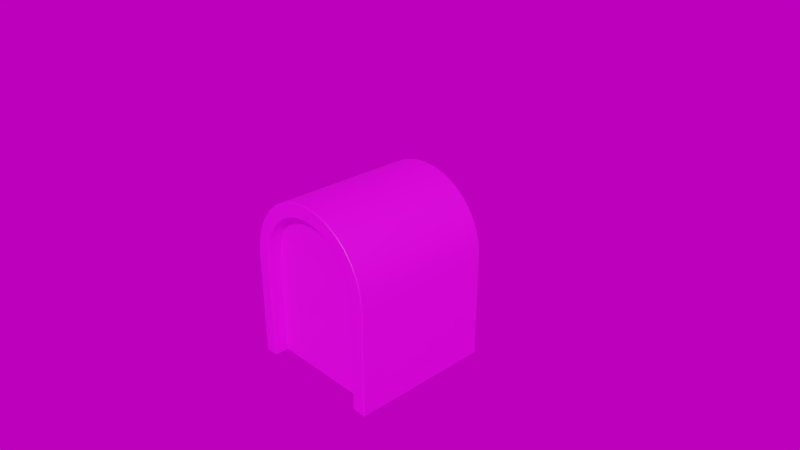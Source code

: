 # Source: gate_placeholder.blend  (saved by Blender 2.91.10; exported with 4.5.12 LTS)
import bpy
from mathutils import Matrix  # noqa: F401  (used for matrix-valued properties, if any)

bpy.ops.wm.read_factory_settings(use_empty=True)
scene = bpy.context.scene
scene.name = 'Scene'

# ---- collections
col_collection_1 = bpy.data.collections.new('Collection 1'); scene.collection.children.link(col_collection_1)

# ---- images (referenced by path relative to the original .blend; pixels are not part of the script)
import os
ASSET_DIR = os.environ.get("B2B_ASSET_DIR", "")  # directory of the original .blend (textures are referenced by path, not embedded)
HERE = os.path.dirname(os.path.abspath(__file__))  # packed textures are extracted next to this script under _unpacked/

def load_image(name, relpath, width, height, colorspace="sRGB"):
    """Load a texture the original file referenced (path relative to the .blend, or extracted next to this script)."""
    p = next((c for c in (os.path.join(HERE, relpath), os.path.join(ASSET_DIR, relpath)) if relpath and os.path.exists(c)), "")
    if p:
        img = bpy.data.images.load(p, check_existing=True)
        img.name = name
    else:  # same state as the original file: an image datablock whose file is absent (Cycles renders it pink)
        img = bpy.data.images.new(name, width, height)
        img.source = "FILE"
        img.filepath = "//" + (relpath or name)
    img.colorspace_settings.name = colorspace
    return img
img_bricksold01_col_var1_1k_jpg = load_image('BricksOld01_COL_VAR1_1K.jpg', 'BricksOld01_COL_VAR1_1K.jpg', 1024, 1024, 'sRGB')
img_hdrskycloudy004_hdr_6k_exr = load_image('HdrSkyCloudy004_HDR_6K.exr', 'HdrSkyCloudy004_HDR_6K.exr', 1024, 1024, 'Linear Rec.709')

# ---- materials (node trees are filled in below, after node groups)
mat_material = bpy.data.materials.new('Material')
mat_material.use_transparent_shadow = False

# ---- node groups
ng_auto_smooth = bpy.data.node_groups.new('Auto Smooth', 'GeometryNodeTree')
_s = ng_auto_smooth.interface.new_socket(name='Geometry', in_out='OUTPUT', socket_type='NodeSocketGeometry')
_s = ng_auto_smooth.interface.new_socket(name='Geometry', in_out='INPUT', socket_type='NodeSocketGeometry')
_s = ng_auto_smooth.interface.new_socket(name='Angle', in_out='INPUT', socket_type='NodeSocketFloat')
_s.subtype = 'ANGLE'
_s.min_value = 0.0
_s.max_value = 3.142
ng_auto_smooth.is_modifier = True
_N = ng_auto_smooth.nodes; _L = ng_auto_smooth.links
n0 = _N.new('NodeGroupOutput'); n0.name = 'Group Output'; n0.location = (480, -100)
n1 = _N.new('NodeGroupInput'); n1.name = 'Group Input'; n1.location = (-420, -300)
n2 = _N.new('NodeGroupInput'); n2.name = 'Group Input.001'; n2.location = (-60, -100)
n3 = _N.new('GeometryNodeSetShadeSmooth'); n3.name = 'Set Shade Smooth'; n3.location = (120, -100)
n3.domain = 'EDGE'
n4 = _N.new('GeometryNodeSetShadeSmooth'); n4.name = 'Set Shade Smooth.001'; n4.location = (300, -100)
n5 = _N.new('GeometryNodeInputMeshEdgeAngle'); n5.name = 'Edge Angle'; n5.location = (-420, -220)
n6 = _N.new('GeometryNodeInputEdgeSmooth'); n6.name = 'Is Edge Smooth'; n6.location = (-60, -160)
n7 = _N.new('GeometryNodeInputShadeSmooth'); n7.name = 'Is Face Smooth'; n7.location = (-240, -340)
n8 = _N.new('FunctionNodeBooleanMath'); n8.name = 'Boolean Math'; n8.location = (-60, -220)
n9 = _N.new('FunctionNodeCompare'); n9.name = 'Compare'; n9.location = (-240, -180)
n9.operation = 'LESS_EQUAL'
_L.new(n5.outputs[0], n9.inputs[0])
_L.new(n4.outputs[0], n0.inputs[0])
_L.new(n1.outputs[1], n9.inputs[1])
_L.new(n9.outputs[0], n8.inputs[0])
_L.new(n7.outputs[0], n8.inputs[1])
_L.new(n2.outputs[0], n3.inputs[0])
_L.new(n6.outputs[0], n3.inputs[1])
_L.new(n3.outputs[0], n4.inputs[0])
_L.new(n8.outputs[0], n3.inputs[2])
n0.is_active_output = True

# ---- material node trees
mat_material.use_nodes = True; mat_material.node_tree.nodes.clear()
_N = mat_material.node_tree.nodes; _L = mat_material.node_tree.links
n0 = _N.new('ShaderNodeBsdfPrincipled'); n0.name = 'Principled BSDF'; n0.location = (10, 300)
n0.distribution = 'GGX'
n0.subsurface_method = 'BURLEY'
n0.inputs[3].default_value = 1.45
n0.inputs[27].default_value = (0.0, 0.0, 0.0, 1.0)
n0.inputs[28].default_value = 1.0
n1 = _N.new('ShaderNodeOutputMaterial'); n1.name = 'Material Output'; n1.location = (300, 300)
n2 = _N.new('ShaderNodeTexImage'); n2.name = 'Image Texture'; n2.location = (-480, 320)
n2.image = img_bricksold01_col_var1_1k_jpg
_L.new(n0.outputs[0], n1.inputs[0])
_L.new(n2.outputs[0], n0.inputs[0])
n1.is_active_output = True

# ---- world
world_world = bpy.data.worlds.new('World'); scene.world = world_world
world_world.use_nodes = True; world_world.node_tree.nodes.clear()
_N = world_world.node_tree.nodes; _L = world_world.node_tree.links
n0 = _N.new('ShaderNodeMath'); n0.name = 'Math'; n0.location = (-166, 272)
n0.operation = 'MULTIPLY'
n0.inputs[2].default_value = 0.0
n1 = _N.new('ShaderNodeMath'); n1.name = 'Math.001'; n1.location = (27, 275)
n1.inputs[2].default_value = 0.0
n2 = _N.new('ShaderNodeBackground'); n2.name = 'Background'; n2.location = (291, 365)
n3 = _N.new('NodeReroute'); n3.name = 'Reroute'; n3.location = (-259, 307)
n3.width = 16
n4 = _N.new('ShaderNodeTexEnvironment'); n4.name = 'Environment Texture'; n4.location = (-698, 345)
n4.width = 280
n4.image = img_hdrskycloudy004_hdr_6k_exr
n5 = _N.new('ShaderNodeTexNoise'); n5.name = 'Musgrave Texture'; n5.location = (-569, 105)
n5.width = 150
n5.normalize = False
n5.inputs[2].default_value = 1.0
n5.inputs[3].default_value = 0.0
n5.inputs[4].default_value = 1.0
n5.inputs[5].default_value = 1.0
n6 = _N.new('ShaderNodeOutputWorld'); n6.name = 'World Output'; n6.location = (476, 366)
n7 = _N.new('ShaderNodeRGB'); n7.name = 'RGB'; n7.location = (-559, 568)
n7.outputs[0].default_value = (0.07888, 0.09304, 0.5, 1.0)
_L.new(n2.outputs[0], n6.inputs[0])
_L.new(n0.outputs[0], n1.inputs[0])
_L.new(n3.outputs[0], n2.inputs[0])
_L.new(n3.outputs[0], n0.inputs[0])
_L.new(n1.outputs[0], n2.inputs[1])
_L.new(n4.outputs[0], n3.inputs[0])
n6.is_active_output = True
world_world.color = (0.05088, 0.05088, 0.05088)
world_world.use_sun_shadow = False
world_world.sun_shadow_jitter_overblur = 0.0
world_world.cycles.sample_map_resolution = 2048

# ---- cameras
cam_camera = bpy.data.cameras.new('Camera')
cam_camera.clip_end = 100.0
cam_camera.lens = 35.0
cam_camera.sensor_width = 32.0
cam_camera.sensor_height = 18.0
cam_camera.ortho_scale = 7.314
cam_camera.dof.focus_distance = 0.0

# ---- meshes
me_cylinder = bpy.data.meshes.new('Cylinder')
me_cylinder.from_pydata([(-7.673e-08, -0.201, -1.0), (-7.673e-08, -0.201, 1.0), (0.1559, -0.2163, -1.0), (0.1559, -0.2163, 1.0), (0.3058, -0.2618, -1.0), (0.3058, -0.2618, 1.0), (0.4439, -0.3356, -1.0), (0.4439, -0.3356, 1.0), (0.565, -0.435, -1.0), (0.565, -0.435, 1.0), (0.6644, -0.5561, -1.0), (0.6644, -0.5561, 1.0), (0.7382, -0.6942, -1.0), (0.7382, -0.6942, 1.0), (0.7837, -0.8441, -1.0), (0.7837, -0.8441, 1.0), (0.8, -1.01, -1.0), (0.8, -1.01, 1.0), (-0.8, -2.5, 1.0), (-0.8, -2.5, -1.0), (0.8, -2.5, 1.0), (0.8, -2.5, -1.0), (-0.8, -1.01, -1.0), (-0.8, -1.01, 1.0), (-0.7837, -0.8441, -1.0), (-0.7837, -0.8441, 1.0), (-0.7382, -0.6942, -1.0), (-0.7382, -0.6942, 1.0), (-0.6644, -0.5561, -1.0), (-0.6644, -0.5561, 1.0), (-0.565, -0.435, -1.0), (-0.565, -0.435, 1.0), (-0.4439, -0.3356, -1.0), (-0.4439, -0.3356, 1.0), (-0.3058, -0.2618, -1.0), (-0.3058, -0.2618, 1.0), (-0.1559, -0.2163, -1.0), (-0.1559, -0.2163, 1.0), (0.0, 0.0, -1.0), (0.1951, -0.01921, -1.0), (0.1951, -0.01921, 1.0), (0.0, 0.0, 1.0), (0.3827, -0.07612, -1.0), (0.3827, -0.07612, 1.0), (0.5556, -0.1685, -1.0), (0.5556, -0.1685, 1.0), (0.7071, -0.2929, -1.0), (0.7071, -0.2929, 1.0), (0.8315, -0.4444, -1.0), (0.8315, -0.4444, 1.0), (0.9239, -0.6173, -1.0), (0.9239, -0.6173, 1.0), (0.9808, -0.8049, -1.0), (0.9808, -0.8049, 1.0), (1.0, -1.0, -1.0), (1.0, -1.0, 1.0), (-1.0, -2.5, -1.0), (1.0, -2.5, -1.0), (-1.0, -2.5, 1.0), (1.0, -2.5, 1.0), (-1.0, -1.0, -1.0), (-1.0, -1.0, 1.0), (-0.9808, -0.8049, -1.0), (-0.9808, -0.8049, 1.0), (-0.9239, -0.6173, -1.0), (-0.9239, -0.6173, 1.0), (-0.8315, -0.4444, -1.0), (-0.8315, -0.4444, 1.0), (-0.7071, -0.2929, -1.0), (-0.7071, -0.2929, 1.0), (-0.5556, -0.1685, -1.0), (-0.5556, -0.1685, 1.0), (-0.3827, -0.07612, -1.0), (-0.3827, -0.07612, 1.0), (-0.1951, -0.01921, -1.0), (-0.1951, -0.01921, 1.0), (0.1559, -0.2163, 0.8), (-7.673e-08, -0.201, 0.8), (0.3058, -0.2618, 0.8), (0.4439, -0.3356, 0.8), (0.565, -0.435, 0.8), (0.6644, -0.5561, 0.8), (0.7382, -0.6942, 0.8), (0.7837, -0.8441, 0.8), (0.8, -1.01, 0.8), (-0.8, -2.5, 0.8), (0.8, -2.5, 0.8), (-0.8, -1.01, 0.8), (-0.7837, -0.8441, 0.8), (-0.7382, -0.6942, 0.8), (-0.6644, -0.5561, 0.8), (-0.565, -0.435, 0.8), (-0.4439, -0.3356, 0.8), (-0.3058, -0.2618, 0.8), (-0.1559, -0.2163, 0.8), (-8.375e-08, -0.201, -0.8), (0.1559, -0.2163, -0.8), (0.3058, -0.2618, -0.8), (0.4439, -0.3356, -0.8), (0.565, -0.435, -0.8), (0.6644, -0.5561, -0.8), (0.7382, -0.6942, -0.8), (0.7837, -0.8441, -0.8), (0.8, -1.01, -0.8), (-0.8, -2.5, -0.8), (0.8, -2.5, -0.8), (-0.8, -1.01, -0.8), (-0.7837, -0.8441, -0.8), (-0.7382, -0.6942, -0.8), (-0.6644, -0.5561, -0.8), (-0.565, -0.435, -0.8), (-0.4439, -0.3356, -0.8), (-0.3058, -0.2618, -0.8), (-0.1559, -0.2163, -0.8)], [], [(38, 41, 40, 39), (39, 40, 43, 42), (42, 43, 45, 44), (44, 45, 47, 46), (46, 47, 49, 48), (48, 49, 51, 50), (50, 51, 53, 52), (52, 53, 55, 54), (26, 28, 109, 108), (20, 17, 84, 86), (13, 11, 81, 82), (54, 55, 59, 57), (61, 60, 56, 58), (60, 61, 63, 62), (62, 63, 65, 64), (64, 65, 67, 66), (66, 67, 69, 68), (68, 69, 71, 70), (70, 71, 73, 72), (72, 73, 75, 74), (74, 75, 41, 38), (2, 0, 38, 39), (1, 3, 40, 41), (4, 2, 39, 42), (3, 5, 43, 40), (6, 4, 42, 44), (5, 7, 45, 43), (8, 6, 44, 46), (7, 9, 47, 45), (10, 8, 46, 48), (9, 11, 49, 47), (12, 10, 48, 50), (11, 13, 51, 49), (14, 12, 50, 52), (13, 15, 53, 51), (16, 14, 52, 54), (15, 17, 55, 53), (35, 33, 92, 93), (76, 77, 94, 93, 92, 91, 90, 89, 88, 87, 85, 86, 84, 83, 82, 81, 80, 79, 78), (17, 20, 59, 55), (21, 16, 54, 57), (22, 19, 56, 60), (18, 23, 61, 58), (24, 22, 60, 62), (23, 25, 63, 61), (26, 24, 62, 64), (25, 27, 65, 63), (28, 26, 64, 66), (27, 29, 67, 65), (30, 28, 66, 68), (29, 31, 69, 67), (32, 30, 68, 70), (31, 33, 71, 69), (34, 32, 70, 72), (33, 35, 73, 71), (36, 34, 72, 74), (35, 37, 75, 73), (0, 36, 74, 38), (37, 1, 41, 75), (29, 27, 89, 90), (7, 5, 78, 79), (37, 35, 93, 94), (15, 13, 82, 83), (23, 18, 85, 87), (31, 29, 90, 91), (9, 7, 79, 80), (1, 37, 94, 77), (17, 15, 83, 84), (25, 23, 87, 88), (3, 1, 77, 76), (33, 31, 91, 92), (11, 9, 80, 81), (57, 105, 21), (27, 25, 88, 89), (5, 3, 76, 78), (96, 97, 98, 99, 100, 101, 102, 103, 105, 104, 106, 107, 108, 109, 110, 111, 112, 113, 95), (4, 6, 98, 97), (16, 21, 105, 103), (34, 36, 113, 112), (12, 14, 102, 101), (19, 22, 106, 104), (28, 30, 110, 109), (6, 8, 99, 98), (36, 0, 95, 113), (14, 16, 103, 102), (22, 24, 107, 106), (0, 2, 96, 95), (30, 32, 111, 110), (8, 10, 100, 99), (105, 86, 85, 104), (24, 26, 108, 107), (2, 4, 97, 96), (32, 34, 112, 111), (10, 12, 101, 100), (20, 86, 59), (57, 59, 86, 105), (19, 104, 56), (58, 85, 18), (56, 104, 85, 58)])
me_cylinder.polygons.foreach_set('use_smooth', [True] * 99)
_k = set([(0, 2), (0, 36), (1, 3), (1, 37), (2, 4), (3, 5), (4, 6), (5, 7), (6, 8), (7, 9), (8, 10), (9, 11), (10, 12), (11, 13), (12, 14), (13, 15), (14, 16), (15, 17), (16, 21), (17, 20), (18, 23), (18, 58), (18, 85), (19, 22), (19, 56), (19, 104), (20, 59), (20, 86), (21, 57), (21, 105), (22, 24), (23, 25), (24, 26), (25, 27), (26, 28), (27, 29), (28, 30), (29, 31), (30, 32), (31, 33), (32, 34), (33, 35), (34, 36), (35, 37), (38, 39), (38, 74), (39, 42), (40, 41), (40, 43), (41, 75), (42, 44), (43, 45), (44, 46), (45, 47), (46, 48), (47, 49), (48, 50), (49, 51), (50, 52), (51, 53), (52, 54), (53, 55), (54, 57), (55, 59), (56, 58), (56, 60), (57, 59), (58, 61), (60, 62), (61, 63), (62, 64), (63, 65), (64, 66), (65, 67), (66, 68), (67, 69), (68, 70), (69, 71), (70, 72), (71, 73), (72, 74), (73, 75), (76, 77), (76, 78), (77, 94), (78, 79), (79, 80), (80, 81), (81, 82), (82, 83), (83, 84), (84, 86), (85, 86), (85, 87), (87, 88), (88, 89), (89, 90), (90, 91), (91, 92), (92, 93), (93, 94), (95, 96), (95, 113), (96, 97), (97, 98), (98, 99), (99, 100), (100, 101), (101, 102), (102, 103), (103, 105), (104, 105), (104, 106), (106, 107), (107, 108), (108, 109), (109, 110), (110, 111), (111, 112), (112, 113)])
me_cylinder.attributes.new('sharp_edge', 'BOOLEAN', 'EDGE').data.foreach_set('value', [ (min(e.vertices), max(e.vertices)) in _k for e in me_cylinder.edges])
_uv = me_cylinder.uv_layers.new(name='UVMap')
_uv.uv.foreach_set('vector', [0.2084, 1.424, 0.2084, 2.94, 0.3569, 2.94, 0.3569, 1.424, 0.3569, 1.424, 0.3569, 2.94, 0.5026, 2.94, 0.5026, 1.424, 0.5026, 1.424, 0.5026, 2.94, 0.6399, 2.94, 0.6399, 1.424, 0.6399, 1.424, 0.6399, 2.94, 0.7634, 2.94, 0.7634, 1.424, 0.7634, 1.424, 0.7634, 2.94, 0.8685, 2.94, 0.8685, 1.424, 1.212, -0.1055, -0.3031, -0.1055, -0.3031, 0.01578, 1.212, 0.01578, 1.212, 0.01578, -0.3031, 0.01578, -0.3031, 0.1515, 1.212, 0.1515, 1.212, 0.1515, -0.3031, 0.1515, -0.3031, 0.2964, 1.212, 0.2964, 2.577, 0.8792, 2.577, 0.99, 2.728, 0.99, 2.728, 0.8792, 2.425, 1.09, 2.425, 2.22, 2.577, 2.22, 2.577, 1.09, 2.425, 2.458, 2.425, 2.563, 2.577, 2.563, 2.577, 2.458, 1.212, 0.2964, -0.3031, 0.2964, -0.3031, 1.424, 1.212, 1.424, -0.3031, 0.4322, -1.819, 0.4322, -1.819, 1.569, -0.3031, 1.569, -1.819, 0.4322, -0.3031, 0.4322, -0.3031, 0.2843, -1.819, 0.2843, -1.819, 0.2843, -0.3031, 0.2843, -0.3031, 0.1417, -1.819, 0.1417, -1.819, 0.1417, -0.3031, 0.1417, -0.3031, 0.01013, -1.819, 0.01013, -1.819, 0.01013, -0.3031, 0.01013, -0.3031, -0.1055, -1.819, -0.1055, -0.3031, 1.424, -0.3031, 2.94, -0.1981, 2.94, -0.1981, 1.424, -0.1981, 1.424, -0.1981, 2.94, -0.07456, 2.94, -0.07456, 1.424, -0.07456, 1.424, -0.07456, 2.94, 0.06269, 2.94, 0.06269, 1.424, 0.06269, 1.424, 0.06269, 2.94, 0.2084, 2.94, 0.2084, 1.424, 0.5728, -0.2694, 0.4547, -0.2578, 0.4547, -0.1055, 0.6025, -0.1201, -1.061, -1.848, -0.9428, -1.836, -0.9131, -1.985, -1.061, -2.0, 0.6864, -0.3039, 0.5728, -0.2694, 0.6025, -0.1201, 0.7447, -0.1632, -0.9428, -1.836, -0.8292, -1.802, -0.7709, -1.942, -0.9131, -1.985, 0.7911, -0.3598, 0.6864, -0.3039, 0.7447, -0.1632, 0.8757, -0.2332, -0.8292, -1.802, -0.7245, -1.746, -0.6399, -1.872, -0.7709, -1.942, 0.8828, -0.4351, 0.7911, -0.3598, 0.8757, -0.2332, 0.9905, -0.3275, -0.7245, -1.746, -0.6328, -1.67, -0.5251, -1.778, -0.6399, -1.872, 0.9581, -0.5269, 0.8828, -0.4351, 0.9905, -0.3275, 1.085, -0.4423, -0.6328, -1.67, -0.5575, -1.579, -0.4308, -1.663, -0.5251, -1.778, 1.014, -0.6316, 0.9581, -0.5269, 1.085, -0.4423, 1.155, -0.5733, -0.5575, -1.579, -0.5015, -1.474, -0.3608, -1.532, -0.4308, -1.663, 1.049, -0.7452, 1.014, -0.6316, 1.155, -0.5733, 1.198, -0.7155, -0.5015, -1.474, -0.467, -1.36, -0.3177, -1.39, -0.3608, -1.532, 1.061, -0.8707, 1.049, -0.7452, 1.198, -0.7155, 1.212, -0.8633, -0.467, -1.36, -0.4547, -1.235, -0.3031, -1.242, -0.3177, -1.39, 0.8685, 2.09, 0.8685, 2.192, 1.02, 2.192, 1.02, 2.09, 1.937, -0.4728, 1.819, -0.4844, 1.701, -0.4728, 1.587, -0.4383, 1.482, -0.3824, 1.391, -0.3071, 1.315, -0.2153, 1.259, -0.1106, 1.225, 0.002973, 1.212, 0.1285, 1.212, 1.258, 2.425, 1.258, 2.425, 0.1285, 2.413, 0.002973, 2.378, -0.1106, 2.322, -0.2153, 2.247, -0.3071, 2.155, -0.3824, 2.05, -0.4383, -0.4547, -1.235, -0.4547, -0.1055, -0.3031, -0.1055, -0.3031, -1.242, 1.061, -2.0, 1.061, -0.8707, 1.212, -0.8633, 1.212, -2.0, -0.1516, -0.8707, -0.1516, -2.0, -0.3031, -2.0, -0.3031, -0.8633, -1.667, -0.1055, -1.667, -1.235, -1.819, -1.242, -1.819, -0.1055, -0.1392, -0.7452, -0.1516, -0.8707, -0.3031, -0.8633, -0.2886, -0.7155, -1.667, -1.235, -1.655, -1.36, -1.804, -1.39, -1.819, -1.242, -0.1047, -0.6316, -0.1392, -0.7452, -0.2886, -0.7155, -0.2454, -0.5733, -1.655, -1.36, -1.62, -1.474, -1.761, -1.532, -1.804, -1.39, -0.04878, -0.5269, -0.1047, -0.6316, -0.2454, -0.5733, -0.1754, -0.4423, -1.62, -1.474, -1.564, -1.579, -1.691, -1.663, -1.761, -1.532, 0.02652, -0.4351, -0.04878, -0.5269, -0.1754, -0.4423, -0.08116, -0.3275, -1.564, -1.579, -1.489, -1.67, -1.597, -1.778, -1.691, -1.663, 0.1183, -0.3598, 0.02652, -0.4351, -0.08116, -0.3275, 0.03367, -0.2332, -1.489, -1.67, -1.397, -1.746, -1.482, -1.872, -1.597, -1.778, 0.223, -0.3039, 0.1183, -0.3598, 0.03367, -0.2332, 0.1647, -0.1632, -1.397, -1.746, -1.293, -1.802, -1.351, -1.942, -1.482, -1.872, 0.3366, -0.2694, 0.223, -0.3039, 0.1647, -0.1632, 0.3068, -0.1201, -1.293, -1.802, -1.179, -1.836, -1.209, -1.985, -1.351, -1.942, 0.4547, -0.2578, 0.3366, -0.2694, 0.3068, -0.1201, 0.4547, -0.1055, -1.179, -1.836, -1.061, -1.848, -1.061, -2.0, -1.209, -1.985, 2.425, -0.384, 2.425, -0.2732, 2.577, -0.2732, 2.577, -0.384, 0.8685, 1.52, 0.8685, 1.628, 1.02, 1.628, 1.02, 1.52, 0.8685, 1.979, 0.8685, 2.09, 1.02, 2.09, 1.02, 1.979, 2.425, 2.345, 2.425, 2.458, 2.577, 2.458, 2.577, 2.345, 2.425, -0.03004, 2.425, 1.09, 2.577, 1.09, 2.577, -0.03004, 2.425, -0.4844, 2.425, -0.384, 2.577, -0.384, 2.577, -0.4844, 0.8685, 1.424, 0.8685, 1.52, 1.02, 1.52, 1.02, 1.424, 0.8685, 1.862, 0.8685, 1.979, 1.02, 1.979, 1.02, 1.862, 2.425, 2.22, 2.425, 2.345, 2.577, 2.345, 2.577, 2.22, 2.425, -0.1562, 2.425, -0.03004, 2.577, -0.03004, 2.577, -0.1562, 0.8685, 1.743, 0.8685, 1.862, 1.02, 1.862, 1.02, 1.743, 0.8685, 2.192, 0.8685, 2.279, 1.02, 2.279, 1.02, 2.192, 2.425, 2.563, 2.425, 2.654, 2.577, 2.654, 2.577, 2.563, 1.212, -2.0, 1.364, -1.848, 1.364, -2.0, 2.425, -0.2732, 2.425, -0.1562, 2.577, -0.1562, 2.577, -0.2732, 0.8685, 1.628, 0.8685, 1.743, 1.02, 1.743, 1.02, 1.628, 1.701, 1.269, 1.587, 1.304, 1.482, 1.36, 1.391, 1.435, 1.315, 1.527, 1.259, 1.632, 1.225, 1.745, 1.212, 1.871, 1.212, 3.0, 2.425, 3.0, 2.425, 1.871, 2.413, 1.745, 2.378, 1.632, 2.322, 1.527, 2.247, 1.435, 2.155, 1.36, 2.05, 1.304, 1.937, 1.269, 1.819, 1.258, 1.172, 1.628, 1.172, 1.52, 1.02, 1.52, 1.02, 1.628, 2.577, 1.525, 2.577, 2.654, 2.728, 2.654, 2.728, 1.525, 1.172, 2.09, 1.172, 1.979, 1.02, 1.979, 1.02, 2.09, 2.577, 1.286, 2.577, 1.399, 2.728, 1.399, 2.728, 1.286, 2.577, -0.4844, 2.577, 0.6361, 2.728, 0.6361, 2.728, -0.4844, 2.577, 0.99, 2.577, 1.09, 2.728, 1.09, 2.728, 0.99, 1.172, 1.52, 1.172, 1.424, 1.02, 1.424, 1.02, 1.52, 1.172, 1.979, 1.172, 1.862, 1.02, 1.862, 1.02, 1.979, 2.577, 1.399, 2.577, 1.525, 2.728, 1.525, 2.728, 1.399, 2.577, 0.6361, 2.577, 0.7622, 2.728, 0.7622, 2.728, 0.6361, 1.172, 1.862, 1.172, 1.743, 1.02, 1.743, 1.02, 1.862, 1.172, 2.279, 1.172, 2.192, 1.02, 2.192, 1.02, 2.279, 2.577, 1.09, 2.577, 1.182, 2.728, 1.182, 2.728, 1.09, 1.364, -1.848, 1.364, -0.636, 2.574, -0.636, 2.574, -1.848, 2.577, 0.7622, 2.577, 0.8792, 2.728, 0.8792, 2.728, 0.7622, 1.172, 1.743, 1.172, 1.628, 1.02, 1.628, 1.02, 1.743, 1.172, 2.192, 1.172, 2.09, 1.02, 2.09, 1.02, 2.192, 2.577, 1.182, 2.577, 1.286, 2.728, 1.286, 2.728, 1.182, 1.364, -0.4844, 1.364, -0.636, 1.212, -0.4844, 1.212, -2.0, 1.212, -0.4844, 1.364, -0.636, 1.364, -1.848, 2.574, -2.0, 2.574, -1.848, 2.726, -2.0, 2.726, -0.4844, 2.574, -0.636, 2.574, -0.4844, 2.726, -2.0, 2.574, -1.848, 2.574, -0.636, 2.726, -0.4844])
me_cylinder.materials.append(mat_material)
me_cylinder.use_remesh_fix_poles = True
me_cylinder.use_remesh_preserve_attributes = False
me_cylinder.use_mirror_vertex_groups = False
me_cylinder.update()

# ---- objects
ob_cylinder = bpy.data.objects.new('Cylinder', me_cylinder)
ob_camera = bpy.data.objects.new('Camera', cam_camera)

# ---- transforms, parenting, visibility, modifiers, constraints
ob_cylinder.location = (0.0, -2.98e-08, 1.0)
ob_cylinder.rotation_euler = (1.571, -0.0, 0.0)
ob_cylinder.show_all_edges = True
ob_cylinder.lineart.crease_threshold = 0.0
_m = ob_cylinder.modifiers.new('Bevel', 'BEVEL')
_m.width = 0.016
_m.width_pct = 0.016
_m.segments = 3
_m.use_clamp_overlap = False
_m.profile = 0.7
_m.miter_outer = 'MITER_ARC'
_m = ob_cylinder.modifiers.new('Auto Smooth', 'NODES')
_m.node_group = ng_auto_smooth
_gi = [s.identifier for s in ng_auto_smooth.interface.items_tree if s.item_type == 'SOCKET' and s.in_out == 'INPUT']
_m[_gi[1]] = 1.047  # Angle
ob_camera.location = (7.481, -6.508, 5.344)
ob_camera.rotation_euler = (1.109, 0.0, 0.8149)
ob_camera.lock_rotations_4d = False
ob_camera.empty_display_type = 'ARROWS'
ob_camera.color = (0.0, 0.0, 0.0, 0.0)
ob_camera.display_type = 'WIRE'
ob_camera.lineart.crease_threshold = 0.0

# ---- collection membership
scene.collection.objects.link(ob_cylinder)
col_collection_1.objects.link(ob_camera)

# ---- scene / render settings (as saved in the file)
scene.camera = ob_camera
scene.frame_start = 1; scene.frame_end = 300; scene.frame_set(0)
scene.render.engine = 'BLENDER_EEVEE_NEXT'
scene.render.fps = 60
scene.render.dither_intensity = 0.0
scene.cycles.feature_set = 'EXPERIMENTAL'
scene.cycles.use_denoising = False
scene.cycles.samples = 128
scene.cycles.sampling_pattern = 'TABULATED_SOBOL'
scene.cycles.use_adaptive_sampling = False
scene.cycles.use_light_tree = False
scene.cycles.bake_type = 'ENVIRONMENT'
scene.eevee.use_volumetric_shadows = True
scene.eevee.use_gtao = True
scene.eevee.use_raytracing = True
scene.view_settings.look = 'Medium High Contrast'
scene.view_settings.view_transform = 'Filmic'
bpy.context.view_layer.update()

# ---- added for rendering (the .blend has no usable light): sun
light_auto_sun = bpy.data.lights.new('AutoSun', 'SUN')
light_auto_sun.energy = 3.0
light_auto_sun.angle = 0.0523599
ob_auto_sun = bpy.data.objects.new('AutoSun', light_auto_sun)
scene.collection.objects.link(ob_auto_sun)
ob_auto_sun.rotation_euler = (0.872665, 0.174533, 0.523599)
bpy.context.view_layer.update()
